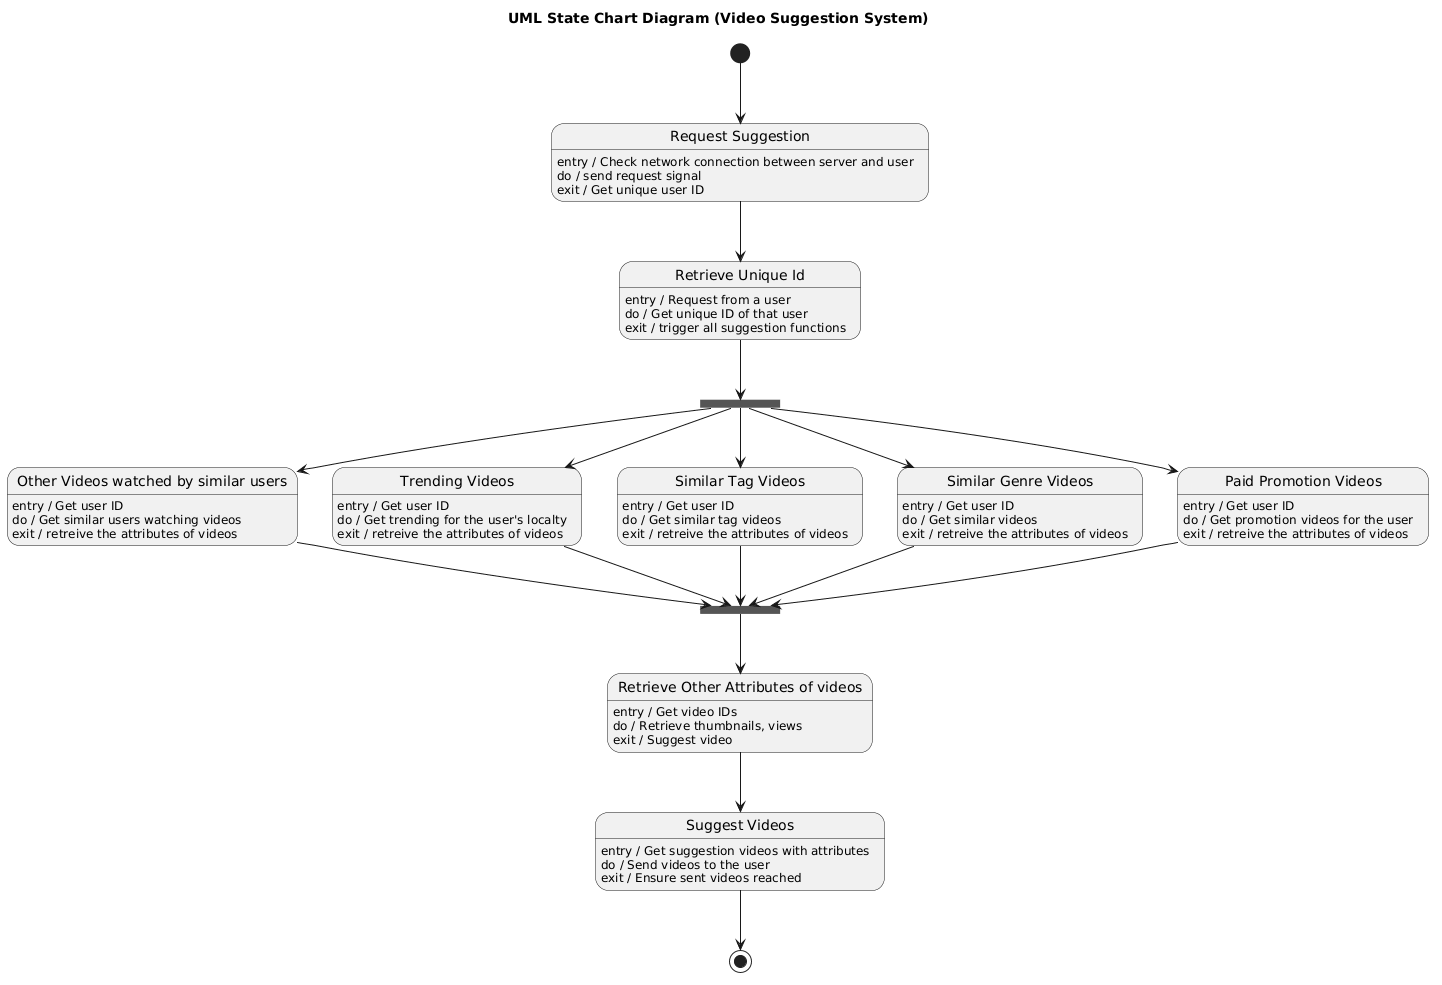

The diagram above was rendered by PlantUML. Its source (embedded in the PNG):
@startuml
title UML State Chart Diagram (Video Suggestion System)

[*] --> RequestSuggestion


state "Request Suggestion" as RequestSuggestion
RequestSuggestion : entry / Check network connection between server and user 
RequestSuggestion : do / send request signal
RequestSuggestion : exit / Get unique user ID

state "Retrieve Unique Id" as RetrieveID
RetrieveID : entry / Request from a user
RetrieveID : do / Get unique ID of that user
RetrieveID : exit / trigger all suggestion functions

RequestSuggestion --> RetrieveID


state Fork1 <<fork>>
RetrieveID --> Fork1

state "Other Videos watched by similar users" as SimilarUsers
SimilarUsers : entry / Get user ID
SimilarUsers : do / Get similar users watching videos
SimilarUsers : exit / retreive the attributes of videos 
state "Trending Videos" as Trending
Trending : entry / Get user ID
Trending : do / Get trending for the user's localty
Trending : exit / retreive the attributes of videos 
state "Similar Tag Videos" as SimilarTag
SimilarTag : entry / Get user ID
SimilarTag : do / Get similar tag videos
SimilarTag : exit / retreive the attributes of videos 
state "Similar Genre Videos" as SimilarGenre
SimilarGenre : entry / Get user ID
SimilarGenre : do / Get similar videos
SimilarGenre : exit / retreive the attributes of videos 
state "Paid Promotion Videos" as PaidPromo
PaidPromo : entry / Get user ID
PaidPromo : do / Get promotion videos for the user
PaidPromo : exit / retreive the attributes of videos 

Fork1 --> SimilarUsers
Fork1 --> Trending
Fork1 --> SimilarTag
Fork1 --> SimilarGenre
Fork1 --> PaidPromo


state Join1 <<join>>

SimilarUsers --> Join1
Trending --> Join1
SimilarTag --> Join1
SimilarGenre --> Join1
PaidPromo --> Join1


state "Retrieve Other Attributes of videos" as RetrieveAttr
RetrieveAttr : entry / Get video IDs
RetrieveAttr : do / Retrieve thumbnails, views
RetrieveAttr : exit / Suggest video

Join1 --> RetrieveAttr

state "Suggest Videos" as SuggestVideos
SuggestVideos : entry / Get suggestion videos with attributes
SuggestVideos : do / Send videos to the user
SuggestVideos : exit / Ensure sent videos reached

RetrieveAttr --> SuggestVideos

SuggestVideos --> [*]
@enduml